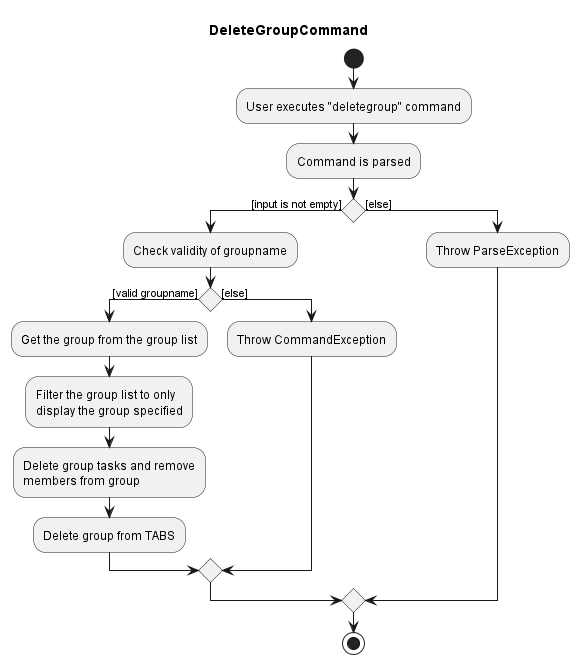

The diagram above was rendered by PlantUML. Its source (embedded in the PNG):
@startuml

title DeleteGroupCommand

start
:User executes "deletegroup" command;
:Command is parsed;

if () then ([input is not empty])
    :Check validity of groupname;

    if () then ([valid groupname])
        :Get the group from the group list;
        :Filter the group list to only
        display the group specified;
        :Delete group tasks and remove
        members from group;
        :Delete group from TABS;


    else ([else])
        :Throw CommandException;
    endif

else ([else])
    :Throw ParseException;
endif

stop

@enduml